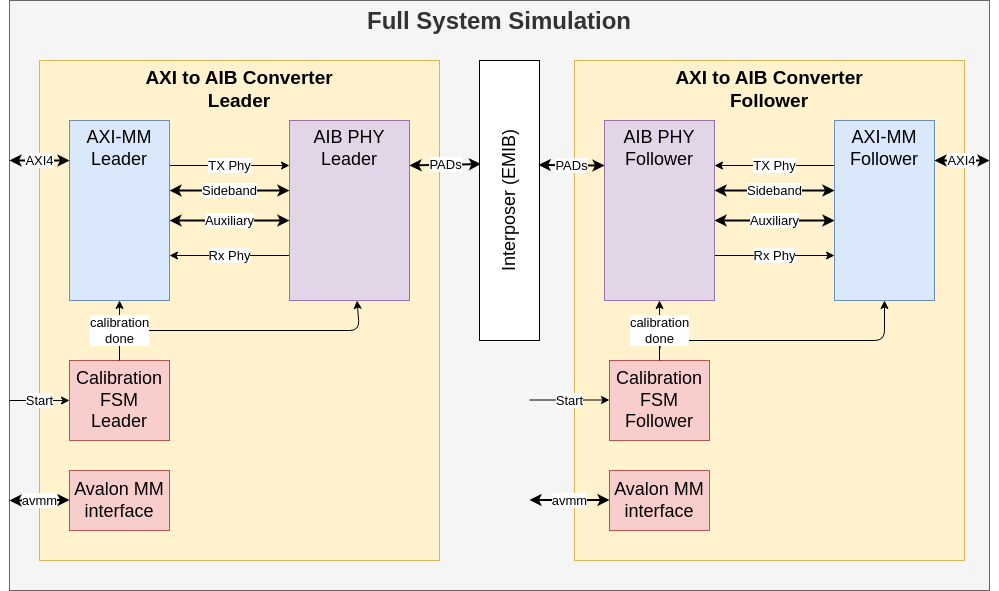

The diagram above was exported from draw.io. Its source (the exported page's mxGraphModel, read from the mxfile embedded in the PNG):
<mxGraphModel dx="1853" dy="827" grid="1" gridSize="10" guides="1" tooltips="1" connect="1" arrows="1" fold="1" page="1" pageScale="1" pageWidth="850" pageHeight="1100" math="0" shadow="0">
  <root>
    <mxCell id="0" />
    <mxCell id="1" parent="0" />
    <mxCell id="14" value="&lt;b&gt;Full System Simulation&lt;/b&gt;" style="rounded=0;whiteSpace=wrap;html=1;verticalAlign=top;fontSize=24;fillColor=#f5f5f5;fontColor=#333333;strokeColor=#666666;" parent="1" vertex="1">
      <mxGeometry y="160" width="980" height="590" as="geometry" />
    </mxCell>
    <mxCell id="6" value="" style="edgeStyle=none;html=1;fontSize=13;" parent="1" target="5" edge="1">
      <mxGeometry relative="1" as="geometry">
        <mxPoint x="320" y="310" as="sourcePoint" />
      </mxGeometry>
    </mxCell>
    <mxCell id="5" value="EMIB" style="rounded=1;whiteSpace=wrap;html=1;fillColor=#dae8fc;strokeColor=#6c8ebf;horizontal=1;verticalAlign=top;fontSize=13;" parent="1" vertex="1">
      <mxGeometry x="360" y="250" width="60" height="120" as="geometry" />
    </mxCell>
    <mxCell id="15" style="edgeStyle=none;html=1;entryX=0;entryY=0.25;entryDx=0;entryDy=0;horizontal=1;fontSize=13;" parent="1" source="16" target="20" edge="1">
      <mxGeometry relative="1" as="geometry" />
    </mxCell>
    <mxCell id="16" value="&lt;b&gt;AXI to AIB Converter&lt;/b&gt;&lt;div&gt;&lt;b&gt;Leader&lt;/b&gt;&lt;/div&gt;" style="rounded=0;whiteSpace=wrap;html=1;arcSize=3;fillColor=#fff2cc;strokeColor=#d6b656;fontSize=19;verticalAlign=top;horizontal=1;" parent="1" vertex="1">
      <mxGeometry x="30" y="220" width="400" height="500" as="geometry" />
    </mxCell>
    <mxCell id="17" style="edgeStyle=none;html=1;horizontal=1;fontSize=13;" parent="1" source="18" target="22" edge="1">
      <mxGeometry relative="1" as="geometry">
        <Array as="points">
          <mxPoint x="110" y="490" />
          <mxPoint x="350" y="490" />
        </Array>
      </mxGeometry>
    </mxCell>
    <mxCell id="18" value="Calibration&lt;div&gt;&lt;span style=&quot;color: rgb(0, 0, 0);&quot;&gt;FSM&lt;/span&gt;&lt;/div&gt;&lt;div&gt;Leader&lt;/div&gt;" style="rounded=0;whiteSpace=wrap;html=1;fontSize=18;verticalAlign=middle;fillColor=#f8cecc;strokeColor=#b85450;horizontal=1;" parent="1" vertex="1">
      <mxGeometry x="60" y="520" width="100" height="80" as="geometry" />
    </mxCell>
    <mxCell id="19" value="TX Phy" style="edgeStyle=none;html=1;exitX=1;exitY=0.25;exitDx=0;exitDy=0;entryX=0;entryY=0.25;entryDx=0;entryDy=0;horizontal=1;fontSize=13;" parent="1" source="20" target="22" edge="1">
      <mxGeometry relative="1" as="geometry" />
    </mxCell>
    <mxCell id="20" value="AXI-MM&lt;div&gt;Leader&lt;/div&gt;" style="rounded=0;whiteSpace=wrap;html=1;arcSize=15;fillColor=#dae8fc;strokeColor=#6c8ebf;fontSize=18;verticalAlign=top;horizontal=1;" parent="1" vertex="1">
      <mxGeometry x="60" y="280" width="100" height="180" as="geometry" />
    </mxCell>
    <mxCell id="21" value="Rx Phy" style="edgeStyle=none;html=1;entryX=1;entryY=0.75;entryDx=0;entryDy=0;exitX=0;exitY=0.75;exitDx=0;exitDy=0;horizontal=1;fontSize=13;" parent="1" source="22" target="20" edge="1">
      <mxGeometry relative="1" as="geometry" />
    </mxCell>
    <mxCell id="22" value="AIB PHY&lt;div&gt;Leader&lt;/div&gt;" style="rounded=0;whiteSpace=wrap;html=1;arcSize=15;fillColor=#e1d5e7;strokeColor=#9673a6;fontSize=18;verticalAlign=top;horizontal=1;" parent="1" vertex="1">
      <mxGeometry x="280" y="280" width="120" height="180" as="geometry" />
    </mxCell>
    <mxCell id="23" value="AXI4" style="endArrow=classic;html=1;startArrow=classic;startFill=1;horizontal=1;strokeWidth=2;fontSize=13;" parent="1" edge="1">
      <mxGeometry width="50" height="50" relative="1" as="geometry">
        <mxPoint y="320" as="sourcePoint" />
        <mxPoint x="60" y="320" as="targetPoint" />
      </mxGeometry>
    </mxCell>
    <mxCell id="24" value="Start" style="endArrow=classic;html=1;horizontal=1;fontSize=13;" parent="1" edge="1">
      <mxGeometry width="50" height="50" relative="1" as="geometry">
        <mxPoint y="560" as="sourcePoint" />
        <mxPoint x="60" y="560" as="targetPoint" />
      </mxGeometry>
    </mxCell>
    <mxCell id="26" value="calibration&lt;div&gt;done&lt;/div&gt;" style="edgeStyle=none;html=1;labelBorderColor=none;spacingTop=0;labelBackgroundColor=default;horizontal=1;fontSize=13;" parent="1" source="18" target="20" edge="1">
      <mxGeometry relative="1" as="geometry" />
    </mxCell>
    <mxCell id="27" value="Avalon MM&lt;div&gt;interface&lt;/div&gt;" style="rounded=0;whiteSpace=wrap;html=1;fontSize=18;verticalAlign=middle;fillColor=#f8cecc;strokeColor=#b85450;horizontal=1;" parent="1" vertex="1">
      <mxGeometry x="60" y="630" width="100" height="60" as="geometry" />
    </mxCell>
    <mxCell id="28" value="avmm" style="endArrow=classic;startArrow=classic;html=1;strokeWidth=2;fontSize=13;" parent="1" edge="1">
      <mxGeometry width="50" height="50" relative="1" as="geometry">
        <mxPoint y="660" as="sourcePoint" />
        <mxPoint x="60" y="659.5" as="targetPoint" />
      </mxGeometry>
    </mxCell>
    <mxCell id="29" value="Sideband" style="endArrow=classic;startArrow=classic;html=1;exitX=0.393;exitY=0.279;exitDx=0;exitDy=0;exitPerimeter=0;strokeWidth=2;fontSize=13;" parent="1" edge="1">
      <mxGeometry width="50" height="50" relative="1" as="geometry">
        <mxPoint x="159.99999999999994" y="350.08000000000015" as="sourcePoint" />
        <mxPoint x="279.92" y="350" as="targetPoint" />
      </mxGeometry>
    </mxCell>
    <mxCell id="30" value="Auxiliary" style="endArrow=classic;startArrow=classic;html=1;exitX=0.393;exitY=0.279;exitDx=0;exitDy=0;exitPerimeter=0;strokeWidth=2;fontSize=13;" parent="1" edge="1">
      <mxGeometry width="50" height="50" relative="1" as="geometry">
        <mxPoint x="159.99999999999994" y="380.08000000000015" as="sourcePoint" />
        <mxPoint x="279.92" y="380" as="targetPoint" />
      </mxGeometry>
    </mxCell>
    <mxCell id="35" value="&lt;b&gt;AXI to AIB Converter&lt;/b&gt;&lt;div&gt;&lt;b&gt;Follower&lt;/b&gt;&lt;/div&gt;" style="rounded=0;whiteSpace=wrap;html=1;arcSize=3;fillColor=#fff2cc;strokeColor=#d6b656;fontSize=19;verticalAlign=top;horizontal=1;" parent="1" vertex="1">
      <mxGeometry x="565" y="220" width="390" height="500" as="geometry" />
    </mxCell>
    <mxCell id="31" value="" style="edgeStyle=none;html=1;fontSize=13;" parent="1" edge="1">
      <mxGeometry relative="1" as="geometry">
        <mxPoint x="665" y="310" as="sourcePoint" />
        <mxPoint x="625" y="310" as="targetPoint" />
      </mxGeometry>
    </mxCell>
    <mxCell id="54" style="edgeStyle=none;html=1;" parent="1" source="37" target="41" edge="1">
      <mxGeometry relative="1" as="geometry" />
    </mxCell>
    <mxCell id="37" value="&lt;div&gt;&lt;span style=&quot;color: rgb(0, 0, 0);&quot;&gt;Calibration&lt;/span&gt;&lt;/div&gt;FSM&lt;div&gt;Follower&lt;/div&gt;" style="rounded=0;whiteSpace=wrap;html=1;fontSize=18;verticalAlign=middle;fillColor=#f8cecc;strokeColor=#b85450;horizontal=1;" parent="1" vertex="1">
      <mxGeometry x="600" y="520" width="100" height="80" as="geometry" />
    </mxCell>
    <mxCell id="25" value="&lt;div&gt;&lt;span style=&quot;background-color: light-dark(#ffffff, var(--ge-dark-color, #121212));&quot;&gt;PADs&lt;/span&gt;&lt;/div&gt;" style="endArrow=classic;startArrow=classic;html=1;horizontal=1;strokeWidth=2;entryX=0.025;entryY=0.37;entryDx=0;entryDy=0;exitX=1;exitY=0.25;exitDx=0;exitDy=0;fontSize=13;entryPerimeter=0;" parent="1" source="22" target="55" edge="1">
      <mxGeometry width="50" height="50" relative="1" as="geometry">
        <mxPoint x="410" y="320" as="sourcePoint" />
        <mxPoint x="500" y="320" as="targetPoint" />
        <mxPoint as="offset" />
      </mxGeometry>
    </mxCell>
    <mxCell id="38" value="TX Phy" style="edgeStyle=none;html=1;exitX=0;exitY=0.25;exitDx=0;exitDy=0;horizontal=1;entryX=1;entryY=0.25;entryDx=0;entryDy=0;fontSize=13;" parent="1" source="39" target="41" edge="1">
      <mxGeometry relative="1" as="geometry" />
    </mxCell>
    <mxCell id="39" value="AXI-MM&lt;div&gt;Follower&lt;/div&gt;" style="rounded=0;whiteSpace=wrap;html=1;arcSize=15;fillColor=#dae8fc;strokeColor=#6c8ebf;fontSize=18;verticalAlign=top;horizontal=1;" parent="1" vertex="1">
      <mxGeometry x="825" y="280" width="100" height="180" as="geometry" />
    </mxCell>
    <mxCell id="40" value="Rx Phy" style="edgeStyle=none;html=1;exitX=1;exitY=0.75;exitDx=0;exitDy=0;horizontal=1;fontSize=13;" parent="1" source="41" edge="1">
      <mxGeometry relative="1" as="geometry">
        <mxPoint x="825" y="415" as="targetPoint" />
      </mxGeometry>
    </mxCell>
    <mxCell id="41" value="AIB PHY&lt;div&gt;Follower&lt;/div&gt;" style="rounded=0;whiteSpace=wrap;html=1;arcSize=15;fillColor=#e1d5e7;strokeColor=#9673a6;fontSize=18;verticalAlign=top;horizontal=1;" parent="1" vertex="1">
      <mxGeometry x="595" y="280" width="110" height="180" as="geometry" />
    </mxCell>
    <mxCell id="42" value="AXI4" style="endArrow=classic;html=1;startArrow=classic;startFill=1;horizontal=1;strokeWidth=2;fontSize=13;" parent="1" edge="1">
      <mxGeometry width="50" height="50" relative="1" as="geometry">
        <mxPoint x="980" y="320" as="sourcePoint" />
        <mxPoint x="925" y="320" as="targetPoint" />
      </mxGeometry>
    </mxCell>
    <mxCell id="43" value="Start" style="endArrow=classic;html=1;horizontal=1;fontSize=13;" parent="1" edge="1">
      <mxGeometry width="50" height="50" relative="1" as="geometry">
        <mxPoint x="520" y="559.5" as="sourcePoint" />
        <mxPoint x="600" y="559.5" as="targetPoint" />
      </mxGeometry>
    </mxCell>
    <mxCell id="45" value="calibration&lt;div&gt;done&lt;/div&gt;" style="edgeStyle=none;html=1;labelBorderColor=none;spacingTop=0;labelBackgroundColor=default;horizontal=1;fontSize=13;" parent="1" source="37" target="39" edge="1">
      <mxGeometry x="-0.8596" y="10" relative="1" as="geometry">
        <Array as="points">
          <mxPoint x="650" y="500" />
          <mxPoint x="875" y="500" />
        </Array>
        <mxPoint as="offset" />
      </mxGeometry>
    </mxCell>
    <mxCell id="46" value="Avalon MM&lt;div&gt;interface&lt;/div&gt;" style="rounded=0;whiteSpace=wrap;html=1;fontSize=18;verticalAlign=middle;fillColor=#f8cecc;strokeColor=#b85450;horizontal=1;" parent="1" vertex="1">
      <mxGeometry x="600" y="630" width="100" height="60" as="geometry" />
    </mxCell>
    <mxCell id="47" value="avmm" style="endArrow=classic;startArrow=classic;html=1;strokeWidth=2;fontSize=13;" parent="1" edge="1">
      <mxGeometry width="50" height="50" relative="1" as="geometry">
        <mxPoint x="600" y="659.5" as="sourcePoint" />
        <mxPoint x="520" y="659.5" as="targetPoint" />
      </mxGeometry>
    </mxCell>
    <mxCell id="48" value="Sideband" style="endArrow=classic;startArrow=classic;html=1;exitX=0.393;exitY=0.279;exitDx=0;exitDy=0;exitPerimeter=0;strokeWidth=2;fontSize=13;" parent="1" edge="1">
      <mxGeometry width="50" height="50" relative="1" as="geometry">
        <mxPoint x="825" y="350.08000000000015" as="sourcePoint" />
        <mxPoint x="705.0799999999999" y="350" as="targetPoint" />
      </mxGeometry>
    </mxCell>
    <mxCell id="49" value="Auxiliary" style="endArrow=classic;startArrow=classic;html=1;exitX=0.393;exitY=0.279;exitDx=0;exitDy=0;exitPerimeter=0;strokeWidth=2;fontSize=13;" parent="1" edge="1">
      <mxGeometry width="50" height="50" relative="1" as="geometry">
        <mxPoint x="825" y="380.08000000000015" as="sourcePoint" />
        <mxPoint x="705.0799999999999" y="380" as="targetPoint" />
      </mxGeometry>
    </mxCell>
    <mxCell id="55" value="&lt;font&gt;Interposer (EMIB)&lt;/font&gt;" style="rounded=0;whiteSpace=wrap;html=1;horizontal=0;fontSize=18;" parent="1" vertex="1">
      <mxGeometry x="470" y="220" width="60" height="280" as="geometry" />
    </mxCell>
    <mxCell id="56" value="PADs" style="endArrow=classic;startArrow=classic;html=1;horizontal=1;strokeWidth=2;entryX=0;entryY=0.25;entryDx=0;entryDy=0;exitX=0.986;exitY=0.373;exitDx=0;exitDy=0;fontSize=13;exitPerimeter=0;" parent="1" source="55" target="41" edge="1">
      <mxGeometry x="0.0021" width="50" height="50" relative="1" as="geometry">
        <mxPoint x="410" y="335" as="sourcePoint" />
        <mxPoint x="472" y="334" as="targetPoint" />
        <mxPoint as="offset" />
      </mxGeometry>
    </mxCell>
  </root>
</mxGraphModel>